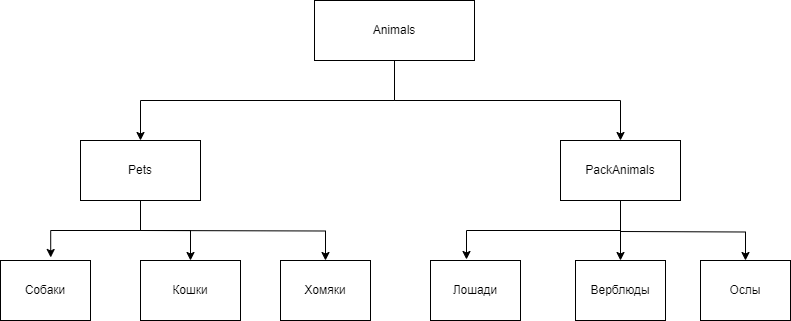

The diagram above was exported from draw.io. Its source (the exported page's mxGraphModel, read from the mxfile embedded in the PNG):
<mxGraphModel dx="1434" dy="707" grid="1" gridSize="10" guides="1" tooltips="1" connect="1" arrows="1" fold="1" page="1" pageScale="1" pageWidth="827" pageHeight="1169" math="0" shadow="0">
  <root>
    <mxCell id="WIyWlLk6GJQsqaUBKTNV-0" />
    <mxCell id="WIyWlLk6GJQsqaUBKTNV-1" parent="WIyWlLk6GJQsqaUBKTNV-0" />
    <mxCell id="yI1jVsivnetHm5BkJSM--3" style="edgeStyle=orthogonalEdgeStyle;rounded=0;orthogonalLoop=1;jettySize=auto;html=1;entryX=0.5;entryY=0;entryDx=0;entryDy=0;exitX=0.5;exitY=1;exitDx=0;exitDy=0;" edge="1" parent="WIyWlLk6GJQsqaUBKTNV-1" source="yI1jVsivnetHm5BkJSM--0" target="yI1jVsivnetHm5BkJSM--1">
      <mxGeometry relative="1" as="geometry" />
    </mxCell>
    <mxCell id="yI1jVsivnetHm5BkJSM--4" style="edgeStyle=orthogonalEdgeStyle;rounded=0;orthogonalLoop=1;jettySize=auto;html=1;exitX=0.5;exitY=1;exitDx=0;exitDy=0;" edge="1" parent="WIyWlLk6GJQsqaUBKTNV-1" source="yI1jVsivnetHm5BkJSM--0" target="yI1jVsivnetHm5BkJSM--2">
      <mxGeometry relative="1" as="geometry" />
    </mxCell>
    <mxCell id="yI1jVsivnetHm5BkJSM--0" value="Animals" style="rounded=0;whiteSpace=wrap;html=1;" vertex="1" parent="WIyWlLk6GJQsqaUBKTNV-1">
      <mxGeometry x="334" y="90" width="160" height="60" as="geometry" />
    </mxCell>
    <mxCell id="yI1jVsivnetHm5BkJSM--12" style="edgeStyle=orthogonalEdgeStyle;rounded=0;orthogonalLoop=1;jettySize=auto;html=1;entryX=0.558;entryY=-0.05;entryDx=0;entryDy=0;entryPerimeter=0;" edge="1" parent="WIyWlLk6GJQsqaUBKTNV-1" source="yI1jVsivnetHm5BkJSM--1" target="yI1jVsivnetHm5BkJSM--9">
      <mxGeometry relative="1" as="geometry" />
    </mxCell>
    <mxCell id="yI1jVsivnetHm5BkJSM--13" style="edgeStyle=orthogonalEdgeStyle;rounded=0;orthogonalLoop=1;jettySize=auto;html=1;entryX=0.5;entryY=0;entryDx=0;entryDy=0;" edge="1" parent="WIyWlLk6GJQsqaUBKTNV-1" target="yI1jVsivnetHm5BkJSM--11">
      <mxGeometry relative="1" as="geometry">
        <mxPoint x="160" y="320" as="sourcePoint" />
      </mxGeometry>
    </mxCell>
    <mxCell id="yI1jVsivnetHm5BkJSM--14" style="edgeStyle=orthogonalEdgeStyle;rounded=0;orthogonalLoop=1;jettySize=auto;html=1;entryX=0.5;entryY=0;entryDx=0;entryDy=0;" edge="1" parent="WIyWlLk6GJQsqaUBKTNV-1" source="yI1jVsivnetHm5BkJSM--1" target="yI1jVsivnetHm5BkJSM--10">
      <mxGeometry relative="1" as="geometry" />
    </mxCell>
    <mxCell id="yI1jVsivnetHm5BkJSM--1" value="Pets" style="rounded=0;whiteSpace=wrap;html=1;" vertex="1" parent="WIyWlLk6GJQsqaUBKTNV-1">
      <mxGeometry x="100" y="230" width="120" height="60" as="geometry" />
    </mxCell>
    <mxCell id="yI1jVsivnetHm5BkJSM--18" value="" style="edgeStyle=orthogonalEdgeStyle;rounded=0;orthogonalLoop=1;jettySize=auto;html=1;" edge="1" parent="WIyWlLk6GJQsqaUBKTNV-1" source="yI1jVsivnetHm5BkJSM--2" target="yI1jVsivnetHm5BkJSM--16">
      <mxGeometry relative="1" as="geometry" />
    </mxCell>
    <mxCell id="yI1jVsivnetHm5BkJSM--19" style="edgeStyle=orthogonalEdgeStyle;rounded=0;orthogonalLoop=1;jettySize=auto;html=1;entryX=0.4;entryY=-0.017;entryDx=0;entryDy=0;entryPerimeter=0;exitX=0.5;exitY=1;exitDx=0;exitDy=0;" edge="1" parent="WIyWlLk6GJQsqaUBKTNV-1" source="yI1jVsivnetHm5BkJSM--2" target="yI1jVsivnetHm5BkJSM--15">
      <mxGeometry relative="1" as="geometry" />
    </mxCell>
    <mxCell id="yI1jVsivnetHm5BkJSM--20" style="edgeStyle=orthogonalEdgeStyle;rounded=0;orthogonalLoop=1;jettySize=auto;html=1;entryX=0.5;entryY=0;entryDx=0;entryDy=0;" edge="1" parent="WIyWlLk6GJQsqaUBKTNV-1" target="yI1jVsivnetHm5BkJSM--17">
      <mxGeometry relative="1" as="geometry">
        <mxPoint x="640" y="321" as="sourcePoint" />
      </mxGeometry>
    </mxCell>
    <mxCell id="yI1jVsivnetHm5BkJSM--2" value="PackAnimals" style="rounded=0;whiteSpace=wrap;html=1;" vertex="1" parent="WIyWlLk6GJQsqaUBKTNV-1">
      <mxGeometry x="580" y="230" width="120" height="60" as="geometry" />
    </mxCell>
    <mxCell id="yI1jVsivnetHm5BkJSM--9" value="Собаки" style="rounded=0;whiteSpace=wrap;html=1;" vertex="1" parent="WIyWlLk6GJQsqaUBKTNV-1">
      <mxGeometry x="20" y="350" width="90" height="60" as="geometry" />
    </mxCell>
    <mxCell id="yI1jVsivnetHm5BkJSM--10" value="Кошки" style="rounded=0;whiteSpace=wrap;html=1;" vertex="1" parent="WIyWlLk6GJQsqaUBKTNV-1">
      <mxGeometry x="160" y="350" width="100" height="60" as="geometry" />
    </mxCell>
    <mxCell id="yI1jVsivnetHm5BkJSM--11" value="Хомяки" style="rounded=0;whiteSpace=wrap;html=1;" vertex="1" parent="WIyWlLk6GJQsqaUBKTNV-1">
      <mxGeometry x="300" y="350" width="90" height="60" as="geometry" />
    </mxCell>
    <mxCell id="yI1jVsivnetHm5BkJSM--15" value="Лошади" style="rounded=0;whiteSpace=wrap;html=1;" vertex="1" parent="WIyWlLk6GJQsqaUBKTNV-1">
      <mxGeometry x="450" y="350" width="90" height="60" as="geometry" />
    </mxCell>
    <mxCell id="yI1jVsivnetHm5BkJSM--16" value="Верблюды" style="rounded=0;whiteSpace=wrap;html=1;" vertex="1" parent="WIyWlLk6GJQsqaUBKTNV-1">
      <mxGeometry x="595" y="350" width="90" height="60" as="geometry" />
    </mxCell>
    <mxCell id="yI1jVsivnetHm5BkJSM--17" value="Ослы" style="rounded=0;whiteSpace=wrap;html=1;" vertex="1" parent="WIyWlLk6GJQsqaUBKTNV-1">
      <mxGeometry x="720" y="350" width="90" height="60" as="geometry" />
    </mxCell>
  </root>
</mxGraphModel>